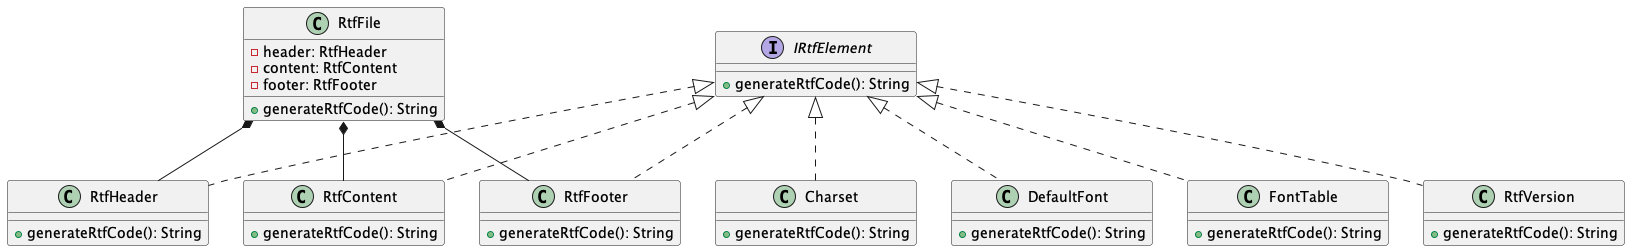

The diagram above was rendered by PlantUML. Its source (embedded in the PNG):
@startuml
interface IRtfElement {
    +generateRtfCode(): String
}

class RtfFile {
    -header: RtfHeader
    -content: RtfContent
    -footer: RtfFooter
    +generateRtfCode(): String
}

class RtfHeader {
    +generateRtfCode(): String
}

class RtfContent {
    +generateRtfCode(): String
}

class RtfFooter {
    +generateRtfCode(): String
}

class RtfVersion {
    +generateRtfCode(): String
}

class Charset {
    +generateRtfCode(): String
}

class DefaultFont {
    +generateRtfCode(): String
}

class FontTable {
    +generateRtfCode(): String
}

RtfFile *-- RtfHeader
RtfFile *-- RtfContent
RtfFile *-- RtfFooter

IRtfElement <|.. RtfHeader
IRtfElement <|.. RtfContent
IRtfElement <|.. RtfFooter
IRtfElement <|.. RtfVersion
IRtfElement <|.. Charset
IRtfElement <|.. DefaultFont
IRtfElement <|.. FontTable
@enduml